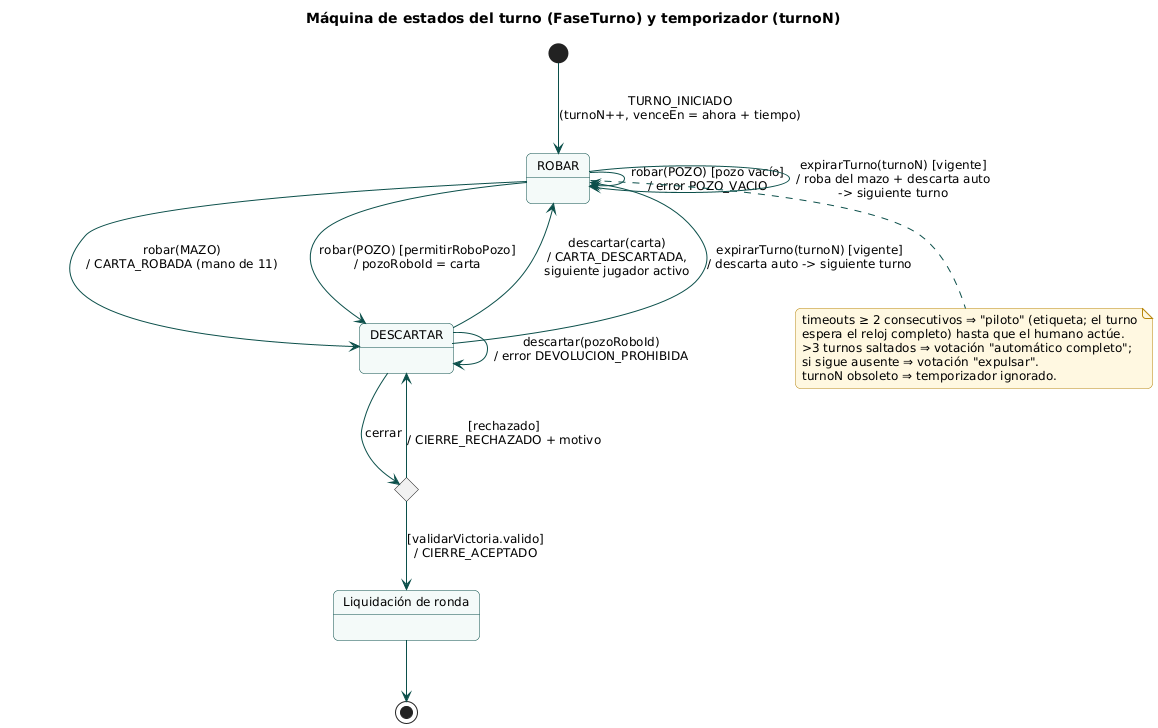

The diagram above was rendered by PlantUML. Its source (embedded in the PNG):
@startuml 06_estados_turno
!include _estilo.iuml
title Máquina de estados del turno (FaseTurno) y temporizador (turnoN)

[*] --> ROBAR : TURNO_INICIADO\n(turnoN++, venceEn = ahora + tiempo)

state ROBAR
state DESCARTAR
state Decision <<choice>>

ROBAR --> DESCARTAR : robar(MAZO)\n/ CARTA_ROBADA (mano de 11)
ROBAR --> DESCARTAR : robar(POZO) [permitirRoboPozo]\n/ pozoRoboId = carta
ROBAR --> ROBAR : robar(POZO) [pozo vacío]\n/ error POZO_VACIO
DESCARTAR --> DESCARTAR : descartar(pozoRoboId)\n/ error DEVOLUCION_PROHIBIDA
DESCARTAR --> Decision : cerrar
Decision --> LIQ : [validarVictoria.valido]\n/ CIERRE_ACEPTADO
Decision --> DESCARTAR : [rechazado]\n/ CIERRE_RECHAZADO + motivo
DESCARTAR --> ROBAR : descartar(carta)\n/ CARTA_DESCARTADA,\nsiguiente jugador activo
ROBAR --> ROBAR : expirarTurno(turnoN) [vigente]\n/ roba del mazo + descarta auto\n-> siguiente turno
DESCARTAR --> ROBAR : expirarTurno(turnoN) [vigente]\n/ descarta auto -> siguiente turno

state "Liquidación de ronda" as LIQ
LIQ --> [*]

note bottom of ROBAR
  timeouts ≥ 2 consecutivos ⇒ "piloto" (etiqueta; el turno
  espera el reloj completo) hasta que el humano actúe.
  >3 turnos saltados ⇒ votación "automático completo";
  si sigue ausente ⇒ votación "expulsar".
  turnoN obsoleto ⇒ temporizador ignorado.
end note
@enduml